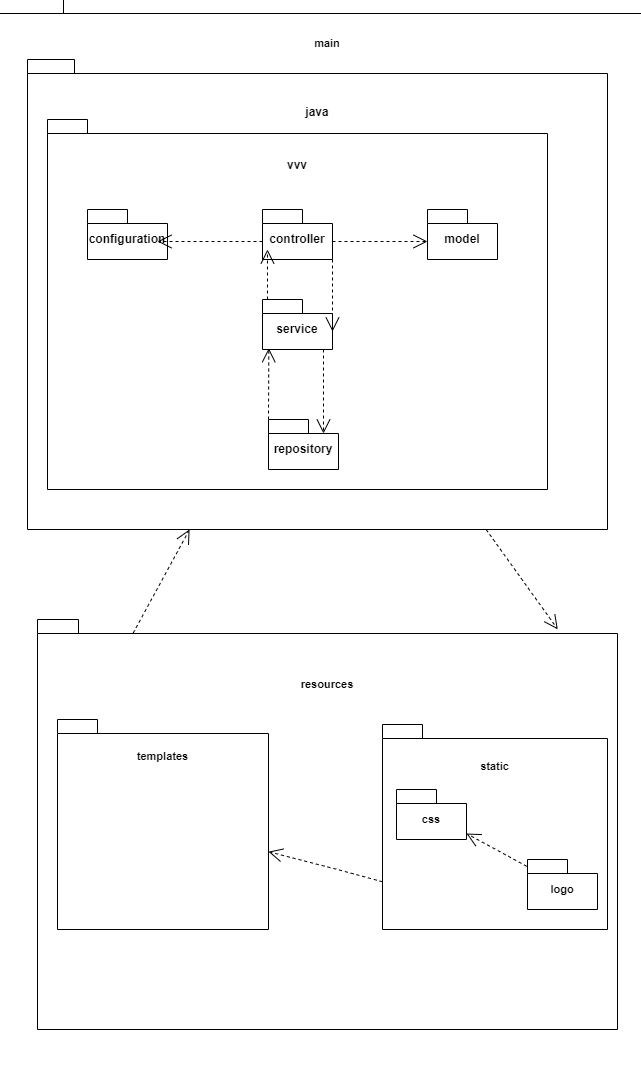

The diagram above was exported from draw.io. Its source (the exported page's mxGraphModel, read from the mxfile embedded in the PNG):
<mxGraphModel dx="1683" dy="587" grid="1" gridSize="10" guides="1" tooltips="1" connect="1" arrows="1" fold="1" page="1" pageScale="1" pageWidth="827" pageHeight="1169" math="0" shadow="0">
  <root>
    <mxCell id="0" />
    <mxCell id="1" parent="0" />
    <mxCell id="kz_Pz8egEUKP45EXaTta-36" value="main&lt;br&gt;&lt;br&gt;&lt;br&gt;&lt;br&gt;&lt;br&gt;&lt;br&gt;&lt;br&gt;&lt;br&gt;&lt;br&gt;&lt;br&gt;&lt;br&gt;&lt;br&gt;&lt;br&gt;&lt;br&gt;&lt;br&gt;&lt;br&gt;&lt;br&gt;&lt;br&gt;&lt;br&gt;&lt;br&gt;&lt;br&gt;&lt;br&gt;&lt;br&gt;&lt;br&gt;&lt;br&gt;&lt;br&gt;&lt;br&gt;&lt;br&gt;&lt;br&gt;&lt;br&gt;&lt;br&gt;&lt;br&gt;&lt;br&gt;&lt;br&gt;&lt;br&gt;&lt;br&gt;&lt;br&gt;&lt;br&gt;&lt;br&gt;&lt;br&gt;&lt;br&gt;&lt;br&gt;&lt;br&gt;&lt;br&gt;&lt;br&gt;&lt;br&gt;&lt;br&gt;&lt;br&gt;&lt;br&gt;&lt;br&gt;&lt;br&gt;&lt;br&gt;&lt;br&gt;&lt;br&gt;&lt;br&gt;&lt;br&gt;&lt;br&gt;&lt;br&gt;&lt;br&gt;&lt;br&gt;&lt;br&gt;&lt;br&gt;&lt;br&gt;&lt;br&gt;&lt;br&gt;&lt;br&gt;&lt;br&gt;&lt;br&gt;&lt;br&gt;&lt;br&gt;&lt;br&gt;&lt;br&gt;&lt;br&gt;&lt;br&gt;&lt;br&gt;&lt;br&gt;&lt;br&gt;" style="shape=folder;fontStyle=1;spacingTop=10;tabWidth=40;tabHeight=14;tabPosition=left;html=1;whiteSpace=wrap;fontFamily=Helvetica;fontSize=11;fontColor=default;" vertex="1" parent="1">
      <mxGeometry x="-20" y="50" width="660" height="1080" as="geometry" />
    </mxCell>
    <mxCell id="kz_Pz8egEUKP45EXaTta-1" value="java&lt;br&gt;&lt;br&gt;&lt;br&gt;&lt;br&gt;&lt;br&gt;&lt;br&gt;&lt;br&gt;&lt;br&gt;&lt;br&gt;&lt;br&gt;&lt;br&gt;&lt;br&gt;&lt;br&gt;&lt;br&gt;&lt;br&gt;&lt;br&gt;&lt;br&gt;&lt;br&gt;&lt;br&gt;&lt;br&gt;&lt;br&gt;&lt;br&gt;&lt;br&gt;&lt;br&gt;&lt;br&gt;&lt;br&gt;&lt;br&gt;" style="shape=folder;fontStyle=1;spacingTop=10;tabWidth=40;tabHeight=14;tabPosition=left;html=1;whiteSpace=wrap;" vertex="1" parent="1">
      <mxGeometry x="10" y="110" width="580" height="470" as="geometry" />
    </mxCell>
    <mxCell id="kz_Pz8egEUKP45EXaTta-2" value="vvv&lt;br&gt;&lt;br&gt;&lt;br&gt;&lt;br&gt;&lt;br&gt;&lt;br&gt;&lt;br&gt;&lt;br&gt;&lt;br&gt;&lt;br&gt;&lt;br&gt;&lt;br&gt;&lt;br&gt;&lt;br&gt;&lt;br&gt;&lt;br&gt;&lt;br&gt;&lt;br&gt;&lt;br&gt;&lt;br&gt;&lt;br&gt;" style="shape=folder;fontStyle=1;spacingTop=10;tabWidth=40;tabHeight=14;tabPosition=left;html=1;whiteSpace=wrap;" vertex="1" parent="1">
      <mxGeometry x="30" y="170" width="500" height="370" as="geometry" />
    </mxCell>
    <mxCell id="kz_Pz8egEUKP45EXaTta-3" value="controller" style="shape=folder;fontStyle=1;spacingTop=10;tabWidth=40;tabHeight=14;tabPosition=left;html=1;whiteSpace=wrap;" vertex="1" parent="1">
      <mxGeometry x="245" y="260" width="70" height="50" as="geometry" />
    </mxCell>
    <mxCell id="kz_Pz8egEUKP45EXaTta-4" value="model" style="shape=folder;fontStyle=1;spacingTop=10;tabWidth=40;tabHeight=14;tabPosition=left;html=1;whiteSpace=wrap;" vertex="1" parent="1">
      <mxGeometry x="410" y="260" width="70" height="50" as="geometry" />
    </mxCell>
    <mxCell id="kz_Pz8egEUKP45EXaTta-5" value="configuration" style="shape=folder;fontStyle=1;spacingTop=10;tabWidth=40;tabHeight=14;tabPosition=left;html=1;whiteSpace=wrap;" vertex="1" parent="1">
      <mxGeometry x="70" y="260" width="80" height="50" as="geometry" />
    </mxCell>
    <mxCell id="kz_Pz8egEUKP45EXaTta-38" style="edgeStyle=none;shape=connector;rounded=0;orthogonalLoop=1;jettySize=auto;html=1;exitX=0;exitY=0;exitDx=0;exitDy=0;exitPerimeter=0;entryX=0.09;entryY=0.974;entryDx=0;entryDy=0;entryPerimeter=0;dashed=1;labelBackgroundColor=default;strokeColor=default;fontFamily=Helvetica;fontSize=11;fontColor=default;endArrow=open;endSize=12;" edge="1" parent="1" source="kz_Pz8egEUKP45EXaTta-6" target="kz_Pz8egEUKP45EXaTta-8">
      <mxGeometry relative="1" as="geometry" />
    </mxCell>
    <mxCell id="kz_Pz8egEUKP45EXaTta-6" value="repository" style="shape=folder;fontStyle=1;spacingTop=10;tabWidth=40;tabHeight=14;tabPosition=left;html=1;whiteSpace=wrap;" vertex="1" parent="1">
      <mxGeometry x="251" y="470" width="70" height="50" as="geometry" />
    </mxCell>
    <mxCell id="kz_Pz8egEUKP45EXaTta-40" style="edgeStyle=none;shape=connector;rounded=0;orthogonalLoop=1;jettySize=auto;html=1;entryX=0;entryY=0;entryDx=55;entryDy=14;entryPerimeter=0;dashed=1;labelBackgroundColor=default;strokeColor=default;fontFamily=Helvetica;fontSize=11;fontColor=default;endArrow=open;endSize=12;" edge="1" parent="1" target="kz_Pz8egEUKP45EXaTta-6">
      <mxGeometry relative="1" as="geometry">
        <mxPoint x="306" y="400" as="sourcePoint" />
      </mxGeometry>
    </mxCell>
    <mxCell id="kz_Pz8egEUKP45EXaTta-8" value="service" style="shape=folder;fontStyle=1;spacingTop=10;tabWidth=40;tabHeight=14;tabPosition=left;html=1;whiteSpace=wrap;" vertex="1" parent="1">
      <mxGeometry x="245" y="350" width="70" height="50" as="geometry" />
    </mxCell>
    <mxCell id="kz_Pz8egEUKP45EXaTta-13" value="Use" style="endArrow=open;endSize=12;dashed=1;html=1;rounded=0;labelBackgroundColor=default;strokeColor=default;fontFamily=Helvetica;fontSize=11;fontColor=default;shape=connector;" edge="1" parent="1">
      <mxGeometry x="1" y="-578" width="160" relative="1" as="geometry">
        <mxPoint x="250" y="350" as="sourcePoint" />
        <mxPoint x="250" y="300" as="targetPoint" />
        <mxPoint x="237" y="-268" as="offset" />
      </mxGeometry>
    </mxCell>
    <mxCell id="kz_Pz8egEUKP45EXaTta-14" value="Use" style="endArrow=open;endSize=12;dashed=1;html=1;rounded=0;labelBackgroundColor=default;strokeColor=default;fontFamily=Helvetica;fontSize=11;fontColor=default;shape=connector;exitX=0;exitY=0;exitDx=70;exitDy=50;exitPerimeter=0;entryX=0;entryY=0;entryDx=70;entryDy=32;entryPerimeter=0;" edge="1" parent="1" source="kz_Pz8egEUKP45EXaTta-3" target="kz_Pz8egEUKP45EXaTta-8">
      <mxGeometry x="-1" y="565" width="160" relative="1" as="geometry">
        <mxPoint x="190" y="380" as="sourcePoint" />
        <mxPoint x="350" y="380" as="targetPoint" />
        <mxPoint x="104" y="-157" as="offset" />
      </mxGeometry>
    </mxCell>
    <mxCell id="kz_Pz8egEUKP45EXaTta-18" value="Use" style="endArrow=open;endSize=12;dashed=1;html=1;rounded=0;labelBackgroundColor=default;strokeColor=default;fontFamily=Helvetica;fontSize=11;fontColor=default;shape=connector;exitX=0;exitY=0;exitDx=0;exitDy=32;exitPerimeter=0;" edge="1" parent="1" source="kz_Pz8egEUKP45EXaTta-3">
      <mxGeometry x="-1" y="591" width="160" relative="1" as="geometry">
        <mxPoint x="190" y="380" as="sourcePoint" />
        <mxPoint x="140" y="292" as="targetPoint" />
        <mxPoint x="742" y="-295" as="offset" />
      </mxGeometry>
    </mxCell>
    <mxCell id="kz_Pz8egEUKP45EXaTta-20" value="Use" style="endArrow=open;endSize=12;dashed=1;html=1;rounded=0;labelBackgroundColor=default;strokeColor=default;fontFamily=Helvetica;fontSize=11;fontColor=default;shape=connector;exitX=0;exitY=0;exitDx=70;exitDy=32;exitPerimeter=0;entryX=0;entryY=0;entryDx=0;entryDy=32;entryPerimeter=0;" edge="1" parent="1" source="kz_Pz8egEUKP45EXaTta-3" target="kz_Pz8egEUKP45EXaTta-4">
      <mxGeometry x="1" y="-480" width="160" relative="1" as="geometry">
        <mxPoint x="330" y="344.5" as="sourcePoint" />
        <mxPoint x="490" y="344.5" as="targetPoint" />
        <mxPoint x="360" y="-162" as="offset" />
      </mxGeometry>
    </mxCell>
    <mxCell id="kz_Pz8egEUKP45EXaTta-21" value="resources&lt;br&gt;&lt;br&gt;&lt;br&gt;&lt;br&gt;&lt;br&gt;&lt;br&gt;&lt;br&gt;&lt;br&gt;&lt;br&gt;&lt;br&gt;&lt;br&gt;&lt;br&gt;&lt;br&gt;&lt;br&gt;&lt;br&gt;&lt;br&gt;&lt;br&gt;&lt;br&gt;&lt;br&gt;&lt;br&gt;&lt;br&gt;&lt;br&gt;&lt;br&gt;" style="shape=folder;fontStyle=1;spacingTop=10;tabWidth=40;tabHeight=14;tabPosition=left;html=1;whiteSpace=wrap;fontFamily=Helvetica;fontSize=11;fontColor=default;" vertex="1" parent="1">
      <mxGeometry x="20" y="670" width="580" height="410" as="geometry" />
    </mxCell>
    <mxCell id="kz_Pz8egEUKP45EXaTta-23" value="templates&lt;br&gt;&lt;br&gt;&lt;br&gt;&lt;br&gt;&lt;br&gt;&lt;br&gt;&lt;br&gt;&lt;br&gt;&lt;br&gt;&lt;br&gt;&lt;br&gt;&lt;br&gt;" style="shape=folder;fontStyle=1;spacingTop=10;tabWidth=40;tabHeight=14;tabPosition=left;html=1;whiteSpace=wrap;fontFamily=Helvetica;fontSize=11;fontColor=default;" vertex="1" parent="1">
      <mxGeometry x="40" y="770" width="211" height="210" as="geometry" />
    </mxCell>
    <mxCell id="kz_Pz8egEUKP45EXaTta-25" value="static&lt;br&gt;&lt;br&gt;&lt;br&gt;&lt;br&gt;&lt;br&gt;&lt;br&gt;&lt;br&gt;&lt;br&gt;&lt;br&gt;&lt;br&gt;&lt;br&gt;" style="shape=folder;fontStyle=1;spacingTop=10;tabWidth=40;tabHeight=14;tabPosition=left;html=1;whiteSpace=wrap;fontFamily=Helvetica;fontSize=11;fontColor=default;" vertex="1" parent="1">
      <mxGeometry x="365" y="775" width="225" height="205" as="geometry" />
    </mxCell>
    <mxCell id="kz_Pz8egEUKP45EXaTta-26" value="css" style="shape=folder;fontStyle=1;spacingTop=10;tabWidth=40;tabHeight=14;tabPosition=left;html=1;whiteSpace=wrap;fontFamily=Helvetica;fontSize=11;fontColor=default;" vertex="1" parent="1">
      <mxGeometry x="379" y="840" width="70" height="50" as="geometry" />
    </mxCell>
    <mxCell id="kz_Pz8egEUKP45EXaTta-27" value="logo" style="shape=folder;fontStyle=1;spacingTop=10;tabWidth=40;tabHeight=14;tabPosition=left;html=1;whiteSpace=wrap;fontFamily=Helvetica;fontSize=11;fontColor=default;" vertex="1" parent="1">
      <mxGeometry x="510" y="910" width="70" height="50" as="geometry" />
    </mxCell>
    <mxCell id="kz_Pz8egEUKP45EXaTta-30" value="Use" style="endArrow=open;endSize=12;dashed=1;html=1;rounded=0;labelBackgroundColor=default;strokeColor=default;fontFamily=Helvetica;fontSize=11;fontColor=default;shape=connector;exitX=-0.011;exitY=0.136;exitDx=0;exitDy=0;exitPerimeter=0;" edge="1" parent="1" source="kz_Pz8egEUKP45EXaTta-27" target="kz_Pz8egEUKP45EXaTta-26">
      <mxGeometry x="-1" y="-396" width="160" relative="1" as="geometry">
        <mxPoint x="320" y="900" as="sourcePoint" />
        <mxPoint x="480" y="900" as="targetPoint" />
        <mxPoint x="62" y="41" as="offset" />
      </mxGeometry>
    </mxCell>
    <mxCell id="kz_Pz8egEUKP45EXaTta-31" value="Use" style="endArrow=open;endSize=12;dashed=1;html=1;rounded=0;labelBackgroundColor=transparent;strokeColor=default;fontFamily=Helvetica;fontSize=11;fontColor=default;shape=connector;exitX=0;exitY=0;exitDx=0;exitDy=157.25;exitPerimeter=0;" edge="1" parent="1" source="kz_Pz8egEUKP45EXaTta-25" target="kz_Pz8egEUKP45EXaTta-23">
      <mxGeometry x="-1" y="-518" width="160" relative="1" as="geometry">
        <mxPoint x="320" y="810" as="sourcePoint" />
        <mxPoint x="480" y="810" as="targetPoint" />
        <mxPoint x="269" y="178" as="offset" />
        <Array as="points">
          <mxPoint x="320" y="920" />
        </Array>
      </mxGeometry>
    </mxCell>
    <mxCell id="kz_Pz8egEUKP45EXaTta-33" value="Use" style="endArrow=open;endSize=12;dashed=1;html=1;rounded=0;labelBackgroundColor=default;strokeColor=default;fontFamily=Helvetica;fontSize=11;fontColor=default;shape=connector;exitX=0.165;exitY=0.033;exitDx=0;exitDy=0;exitPerimeter=0;" edge="1" parent="1" source="kz_Pz8egEUKP45EXaTta-21" target="kz_Pz8egEUKP45EXaTta-1">
      <mxGeometry x="1" y="-609" width="160" relative="1" as="geometry">
        <mxPoint x="230" y="640" as="sourcePoint" />
        <mxPoint x="390" y="640" as="targetPoint" />
        <mxPoint x="73" y="-251" as="offset" />
      </mxGeometry>
    </mxCell>
    <mxCell id="kz_Pz8egEUKP45EXaTta-34" value="Use" style="endArrow=open;endSize=12;dashed=1;html=1;rounded=0;labelBackgroundColor=default;strokeColor=default;fontFamily=Helvetica;fontSize=11;fontColor=default;shape=connector;entryX=0.897;entryY=0.024;entryDx=0;entryDy=0;entryPerimeter=0;" edge="1" parent="1" source="kz_Pz8egEUKP45EXaTta-1" target="kz_Pz8egEUKP45EXaTta-21">
      <mxGeometry x="1" y="231" width="160" relative="1" as="geometry">
        <mxPoint x="320" y="640" as="sourcePoint" />
        <mxPoint x="480" y="640" as="targetPoint" />
        <mxPoint x="32" y="65" as="offset" />
      </mxGeometry>
    </mxCell>
  </root>
</mxGraphModel>